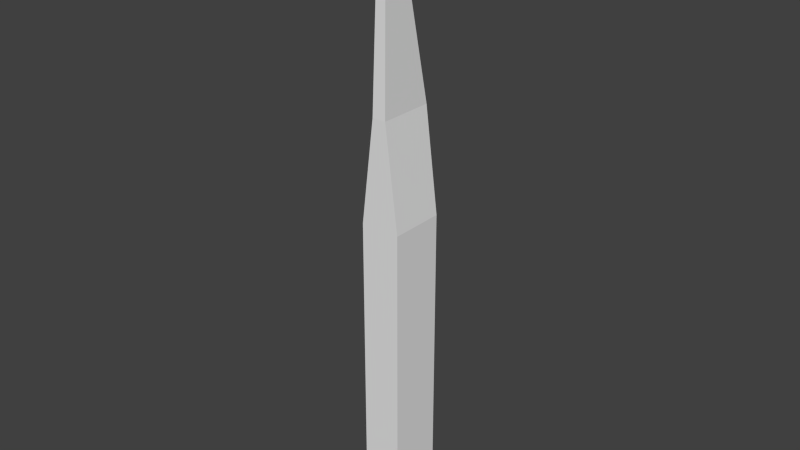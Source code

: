 # Source: Messer.blend  (saved by Blender 2.76.0; exported with 4.5.12 LTS)
import bpy
from mathutils import Matrix  # noqa: F401  (used for matrix-valued properties, if any)

bpy.ops.wm.read_factory_settings(use_empty=True)
scene = bpy.context.scene
scene.name = 'Scene'

# ---- collections
col_collection_1 = bpy.data.collections.new('Collection 1'); scene.collection.children.link(col_collection_1)

# ---- materials (node trees are filled in below, after node groups)
mat_material = bpy.data.materials.new('Material')
mat_material.alpha_threshold = 0.0
mat_material.use_transparent_shadow = False
mat_material.roughness = 0.5
mat_material.line_color = (0.0, 0.0, 0.0, 1.0)

# ---- material node trees

# ---- world
world_world = bpy.data.worlds.new('World'); scene.world = world_world
world_world.color = (0.05088, 0.05088, 0.05088)
world_world.use_sun_shadow = False
world_world.sun_shadow_jitter_overblur = 0.0
world_world.cycles.sampling_method = 'MANUAL'
world_world.cycles.sample_map_resolution = 256

# ---- meshes
me_cube = bpy.data.meshes.new('Cube')
me_cube.from_pydata([(1.0, 1.0, -1.0), (1.0, -1.0, -1.0), (-1.0, -1.0, -1.0), (-1.0, 1.0, -1.0), (0.3475, 1.0, 1.0), (0.3475, -1.0, 1.0), (-0.3475, -1.0, 1.0), (-0.3475, 1.0, 1.0), (1.0, -5.96e-08, -1.0), (1.788e-07, 1.0, -1.0), (1.0, 1.0, 0.0), (0.0, -1.0, -1.0), (1.0, -1.0, 0.0), (-1.0, 2.98e-07, -1.0), (-1.0, -1.0, 0.0), (-1.0, 1.0, 0.0), (0.3475, -5.364e-07, 1.0), (1.948e-10, 1.0, 1.0), (-2.69e-07, -1.0, 1.0), (-0.3475, 1.788e-07, 1.0), (2.384e-07, 1.0, 0.0), (-1.0, 2.384e-07, 0.0), (-2.98e-07, -1.0, 0.0), (1.0, -2.98e-07, 0.0), (5.96e-08, 1.192e-07, -1.0), (1.0, -0.5, -1.0), (-0.5, 1.0, -1.0), (1.0, 1.0, 0.5), (-0.5, -1.0, -1.0), (1.0, -1.0, 0.5), (-1.0, 0.5, -1.0), (-1.0, -1.0, 0.5), (-1.0, 1.0, 0.5), (0.3475, -0.5, 1.0), (-0.1737, 1.0, 1.0), (-0.1737, -1.0, 1.0), (-0.3475, 0.5, 1.0), (1.0, 0.5, -1.0), (0.5, 1.0, -1.0), (1.0, 1.0, -0.5), (0.5, -1.0, -1.0), (1.0, -1.0, -0.5), (-1.0, -0.5, -1.0), (-1.0, -1.0, -0.5), (-1.0, 1.0, -0.5), (0.3475, 0.5, 1.0), (0.1737, 1.0, 1.0), (0.1737, -1.0, 1.0), (-0.3475, -0.5, 1.0), (-0.5, 1.0, 0.0), (0.5, 1.0, 0.0), (2.384e-07, 1.0, 0.5), (2.086e-07, 1.0, -0.5), (-1.0, 0.5, 0.0), (-1.0, -0.5, 0.0), (-1.0, 2.682e-07, -0.5), (-1.0, 2.086e-07, 0.5), (-0.5, -1.0, 0.0), (0.5, -1.0, 0.0), (-1.49e-07, -1.0, -0.5), (-4.172e-07, -1.0, 0.5), (1.0, -0.5, 0.0), (1.0, 0.5, 0.0), (1.0, -1.788e-07, -0.5), (1.0, -4.172e-07, 0.5), (-0.5, 2.086e-07, -1.0), (0.5, 2.98e-08, -1.0), (1.192e-07, 0.5, -1.0), (2.98e-08, -0.5, -1.0), (0.5, -0.5, -1.0), (0.5, 0.5, -1.0), (-0.5, 0.5, -1.0), (1.0, 0.5, 0.5), (1.0, 0.5, -0.5), (1.0, -0.5, -0.5), (0.5, -1.0, 0.5), (0.5, -1.0, -0.5), (-0.5, -1.0, -0.5), (-1.0, -0.5, 0.5), (-1.0, -0.5, -0.5), (-1.0, 0.5, -0.5), (0.5, 1.0, -0.5), (0.5, 1.0, 0.5), (-0.5, 1.0, 0.5), (-0.5, 1.0, -0.5), (-1.0, 0.5, 0.5), (-0.5, -1.0, 0.5), (1.0, -0.5, 0.5), (-0.5, -0.5, -1.0), (0.18, 0.4386, 1.944), (0.18, 0.4122, 1.944), (-0.09001, 0.7755, 1.944), (-0.18, 0.7755, 1.944), (-0.09001, 0.4122, 1.944), (-0.18, 0.4122, 1.944), (-0.18, 0.7245, 1.944), (0.18, 0.7245, 1.944), (0.18, 0.465, 1.944), (0.09001, 0.7755, 1.944), (-6.069e-08, 0.7755, 1.944), (0.09001, 0.4122, 1.944), (-2.002e-07, 0.4122, 1.944), (-0.18, 0.4386, 1.944), (-0.18, 0.465, 1.944), (-1.653e-07, 0.4386, 1.944), (-9.557e-08, 0.7245, 1.944), (-1.304e-07, 0.465, 1.944), (0.09001, 0.465, 1.944), (-0.09001, 0.465, 1.944), (0.18, 0.7755, 1.944), (-0.09001, 0.7245, 1.944), (0.09001, 0.7245, 1.944), (0.09001, 0.4386, 1.944), (-0.09001, 0.4386, 1.944)], [], [(88, 28, 2, 42), (35, 18, 101, 93), (87, 33, 5, 29), (86, 35, 6, 31), (85, 36, 7, 32), (84, 26, 3, 44), (83, 49, 15, 32), (82, 50, 20, 51), (81, 38, 9, 52), (80, 53, 15, 44), (79, 54, 21, 55), (78, 48, 19, 56), (77, 57, 14, 43), (76, 58, 22, 59), (75, 47, 18, 60), (74, 61, 12, 41), (73, 62, 23, 63), (72, 45, 16, 64), (46, 17, 99, 98), (17, 34, 91, 99), (16, 45, 96, 97), (71, 65, 13, 30), (70, 66, 24, 67), (69, 40, 11, 68), (66, 69, 68, 24), (8, 25, 69, 66), (25, 1, 40, 69), (38, 70, 67, 9), (0, 37, 70, 38), (37, 8, 66, 70), (26, 71, 30, 3), (9, 67, 71, 26), (67, 24, 65, 71), (48, 6, 94, 102), (33, 16, 97, 89), (7, 36, 95, 92), (47, 5, 90, 100), (6, 35, 93, 94), (4, 46, 98, 109), (34, 7, 92, 91), (45, 4, 109, 96), (19, 48, 102, 103), (62, 72, 64, 23), (10, 27, 72, 62), (27, 4, 45, 72), (37, 73, 63, 8), (0, 39, 73, 37), (39, 10, 62, 73), (25, 74, 41, 1), (8, 63, 74, 25), (63, 23, 61, 74), (58, 75, 60, 22), (12, 29, 75, 58), (29, 5, 47, 75), (40, 76, 59, 11), (1, 41, 76, 40), (41, 12, 58, 76), (28, 77, 43, 2), (11, 59, 77, 28), (59, 22, 57, 77), (54, 78, 56, 21), (14, 31, 78, 54), (31, 6, 48, 78), (42, 79, 55, 13), (2, 43, 79, 42), (43, 14, 54, 79), (30, 80, 44, 3), (13, 55, 80, 30), (55, 21, 53, 80), (50, 81, 52, 20), (10, 39, 81, 50), (39, 0, 38, 81), (46, 82, 51, 17), (4, 27, 82, 46), (27, 10, 50, 82), (34, 83, 32, 7), (17, 51, 83, 34), (51, 20, 49, 83), (49, 84, 44, 15), (20, 52, 84, 49), (52, 9, 26, 84), (53, 85, 32, 15), (21, 56, 85, 53), (56, 19, 36, 85), (57, 86, 31, 14), (22, 60, 86, 57), (60, 18, 35, 86), (61, 87, 29, 12), (23, 64, 87, 61), (64, 16, 33, 87), (5, 33, 89, 90), (18, 47, 100, 101), (36, 19, 103, 95), (65, 88, 42, 13), (24, 68, 88, 65), (68, 11, 28, 88), (113, 102, 94, 93), (112, 104, 101, 100), (111, 105, 106, 107), (110, 95, 103, 108), (105, 110, 108, 106), (99, 91, 110, 105), (91, 92, 95, 110), (96, 111, 107, 97), (109, 98, 111, 96), (98, 99, 105, 111), (89, 112, 100, 90), (97, 107, 112, 89), (107, 106, 104, 112), (104, 113, 93, 101), (106, 108, 113, 104), (108, 103, 102, 113)])
me_cube.materials.append(mat_material)
me_cube.use_remesh_preserve_volume = False
me_cube.use_remesh_preserve_attributes = False
me_cube.use_mirror_vertex_groups = False
me_cube.update()

# ---- objects
ob_cube = bpy.data.objects.new('Cube', me_cube)

# ---- transforms, parenting, visibility, modifiers, constraints
ob_cube.location = (0.0, 0.0, 1.0)
ob_cube.scale = (0.09581, -0.1333, 1.0)
ob_cube.lock_rotations_4d = False
ob_cube.empty_display_type = 'ARROWS'
ob_cube.lineart.crease_threshold = 0.0

# ---- collection membership
col_collection_1.objects.link(ob_cube)

# ---- scene / render settings (as saved in the file)
scene.frame_start = 1; scene.frame_end = 250; scene.frame_set(1)
scene.render.engine = 'BLENDER_EEVEE_NEXT'
scene.render.resolution_percentage = 50
scene.render.dither_intensity = 0.0
scene.cycles.use_denoising = False
scene.cycles.samples = 10
scene.cycles.sampling_pattern = 'TABULATED_SOBOL'
scene.cycles.light_sampling_threshold = 0.0
scene.cycles.use_adaptive_sampling = False
scene.cycles.use_light_tree = False
scene.cycles.blur_glossy = 0.0
scene.cycles.pixel_filter_type = 'GAUSSIAN'
scene.cycles.sample_clamp_indirect = 0.0
scene.view_settings.view_transform = 'Standard'
bpy.context.view_layer.update()

# ---- added for rendering (the .blend has no active camera and no usable light): camera, sun
cam_auto = bpy.data.cameras.new('AutoCamera')
cam_auto.lens = 50.0
cam_auto.sensor_width = 36.0
cam_auto.clip_end = 1000.0
ob_auto_camera = bpy.data.objects.new('AutoCamera', cam_auto)
scene.collection.objects.link(ob_auto_camera)
ob_auto_camera.location = (2.74059, -3.2887, 3.66439)
ob_auto_camera.rotation_euler = (1.09748, -7.21219e-08, 0.694738)
scene.camera = ob_auto_camera
light_auto_sun = bpy.data.lights.new('AutoSun', 'SUN')
light_auto_sun.energy = 3.0
light_auto_sun.angle = 0.0523599
ob_auto_sun = bpy.data.objects.new('AutoSun', light_auto_sun)
scene.collection.objects.link(ob_auto_sun)
ob_auto_sun.rotation_euler = (0.872665, 0.174533, 0.523599)
bpy.context.view_layer.update()
